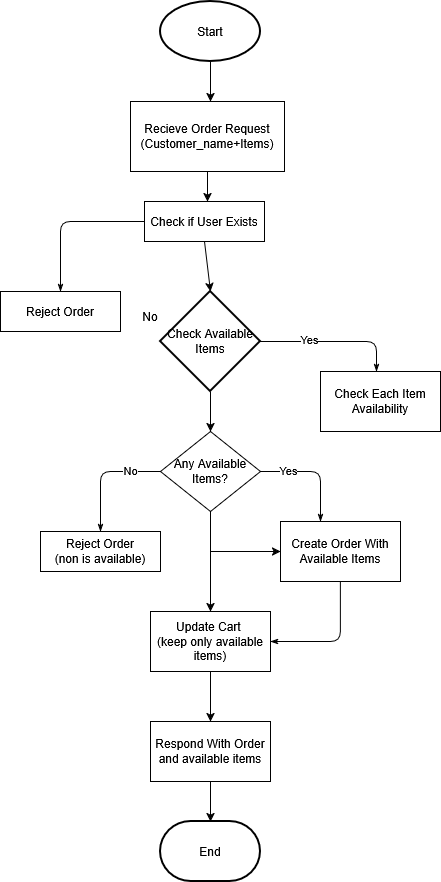

The diagram above was exported from draw.io. Its source (the exported page's mxGraphModel, read from the mxfile embedded in the PNG):
<mxGraphModel dx="786" dy="419" grid="1" gridSize="10" guides="1" tooltips="1" connect="1" arrows="1" fold="1" page="1" pageScale="1" pageWidth="827" pageHeight="1169" math="0" shadow="0">
  <root>
    <mxCell id="0" />
    <mxCell id="1" parent="0" />
    <mxCell id="kszHXoQHpshNOybbSbke-1" parent="1" style="strokeWidth=2;html=1;shape=mxgraph.flowchart.start_1;whiteSpace=wrap;" value="Start" vertex="1">
      <mxGeometry height="60" width="100" x="310" y="10" as="geometry" />
    </mxCell>
    <mxCell id="kszHXoQHpshNOybbSbke-2" edge="1" parent="1" source="kszHXoQHpshNOybbSbke-1" style="endArrow=classic;html=1;rounded=0;exitX=0.5;exitY=1;exitDx=0;exitDy=0;exitPerimeter=0;" value="">
      <mxGeometry height="50" relative="1" width="50" as="geometry">
        <mxPoint x="390" y="250" as="sourcePoint" />
        <mxPoint x="360" y="110" as="targetPoint" />
      </mxGeometry>
    </mxCell>
    <mxCell id="kszHXoQHpshNOybbSbke-3" parent="1" style="rounded=0;whiteSpace=wrap;html=1;" value="&lt;div&gt;Recieve Order Request&lt;/div&gt;&lt;div&gt;(Customer_name+Items)&lt;/div&gt;" vertex="1">
      <mxGeometry height="70" width="154" x="280" y="110" as="geometry" />
    </mxCell>
    <mxCell id="kszHXoQHpshNOybbSbke-4" edge="1" parent="1" source="kszHXoQHpshNOybbSbke-3" style="endArrow=classic;html=1;rounded=0;exitX=0.5;exitY=1;exitDx=0;exitDy=0;" value="">
      <mxGeometry height="50" relative="1" width="50" as="geometry">
        <mxPoint x="390" y="250" as="sourcePoint" />
        <mxPoint x="357" y="210" as="targetPoint" />
      </mxGeometry>
    </mxCell>
    <mxCell id="kszHXoQHpshNOybbSbke-5" parent="1" style="rounded=0;whiteSpace=wrap;html=1;" value="Check if User Exists" vertex="1">
      <mxGeometry height="40" width="120" x="294" y="210" as="geometry" />
    </mxCell>
    <mxCell id="kszHXoQHpshNOybbSbke-6" edge="1" parent="1" source="kszHXoQHpshNOybbSbke-5" style="edgeStyle=orthogonalEdgeStyle;rounded=1;html=1;labelBackgroundColor=none;startArrow=none;startFill=0;startSize=5;endArrow=classicThin;endFill=1;endSize=5;jettySize=auto;orthogonalLoop=1;strokeWidth=1;fontFamily=Verdana;fontSize=8;exitX=0;exitY=0.5;exitDx=0;exitDy=0;entryX=0.5;entryY=0;entryDx=0;entryDy=0;" target="kszHXoQHpshNOybbSbke-8">
      <mxGeometry relative="1" as="geometry">
        <Array as="points">
          <mxPoint x="210" y="230" />
        </Array>
        <mxPoint x="290" y="240" as="sourcePoint" />
        <mxPoint x="210" y="290" as="targetPoint" />
      </mxGeometry>
    </mxCell>
    <mxCell id="kszHXoQHpshNOybbSbke-8" parent="1" style="rounded=0;whiteSpace=wrap;html=1;" value="Reject Order" vertex="1">
      <mxGeometry height="40" width="120" x="150" y="300" as="geometry" />
    </mxCell>
    <mxCell id="kszHXoQHpshNOybbSbke-9" edge="1" parent="1" source="kszHXoQHpshNOybbSbke-5" style="endArrow=classic;html=1;rounded=0;exitX=0.5;exitY=1;exitDx=0;exitDy=0;" value="">
      <mxGeometry height="50" relative="1" width="50" as="geometry">
        <Array as="points" />
        <mxPoint x="360" y="250" as="sourcePoint" />
        <mxPoint x="360" y="300" as="targetPoint" />
      </mxGeometry>
    </mxCell>
    <mxCell id="kszHXoQHpshNOybbSbke-10" parent="1" style="strokeWidth=2;html=1;shape=mxgraph.flowchart.decision;whiteSpace=wrap;" value="Check Available Items" vertex="1">
      <mxGeometry height="100" width="100" x="310" y="300" as="geometry" />
    </mxCell>
    <mxCell id="kszHXoQHpshNOybbSbke-13" parent="1" style="text;html=1;whiteSpace=wrap;strokeColor=none;fillColor=none;align=center;verticalAlign=middle;rounded=0;" value="No" vertex="1">
      <mxGeometry height="30" width="60" x="270" y="310" as="geometry" />
    </mxCell>
    <mxCell id="kszHXoQHpshNOybbSbke-14" edge="1" parent="1" style="edgeStyle=orthogonalEdgeStyle;rounded=1;html=1;labelBackgroundColor=none;startArrow=none;startFill=0;startSize=5;endArrow=classicThin;endFill=1;endSize=5;jettySize=auto;orthogonalLoop=1;strokeWidth=1;fontFamily=Verdana;fontSize=8;">
      <mxGeometry relative="1" as="geometry">
        <mxPoint x="410" y="350" as="sourcePoint" />
        <mxPoint x="526" y="380" as="targetPoint" />
      </mxGeometry>
    </mxCell>
    <mxCell id="kszHXoQHpshNOybbSbke-15" connectable="0" parent="kszHXoQHpshNOybbSbke-14" style="edgeLabel;html=1;align=center;verticalAlign=middle;resizable=0;points=[];" value="Yes" vertex="1">
      <mxGeometry relative="1" x="-0.3425" y="3" as="geometry">
        <mxPoint as="offset" />
      </mxGeometry>
    </mxCell>
    <mxCell id="kszHXoQHpshNOybbSbke-16" parent="1" style="rounded=0;whiteSpace=wrap;html=1;" value="Check Each Item Availability" vertex="1">
      <mxGeometry height="60" width="120" x="470" y="380" as="geometry" />
    </mxCell>
    <mxCell id="kszHXoQHpshNOybbSbke-17" edge="1" parent="1" source="kszHXoQHpshNOybbSbke-10" style="endArrow=classic;html=1;rounded=0;exitX=0.5;exitY=1;exitDx=0;exitDy=0;exitPerimeter=0;" value="">
      <mxGeometry height="50" relative="1" width="50" as="geometry">
        <mxPoint x="390" y="460" as="sourcePoint" />
        <mxPoint x="360" y="440" as="targetPoint" />
      </mxGeometry>
    </mxCell>
    <mxCell id="kszHXoQHpshNOybbSbke-18" parent="1" style="rhombus;whiteSpace=wrap;html=1;" value="Any Available Items?" vertex="1">
      <mxGeometry height="80" width="100" x="310" y="440" as="geometry" />
    </mxCell>
    <mxCell id="kszHXoQHpshNOybbSbke-19" edge="1" parent="1" source="kszHXoQHpshNOybbSbke-18" style="edgeStyle=orthogonalEdgeStyle;rounded=1;html=1;labelBackgroundColor=none;startArrow=none;startFill=0;startSize=5;endArrow=classicThin;endFill=1;endSize=5;jettySize=auto;orthogonalLoop=1;strokeWidth=1;fontFamily=Verdana;fontSize=8;exitX=1;exitY=0.5;exitDx=0;exitDy=0;">
      <mxGeometry relative="1" as="geometry">
        <mxPoint x="420" y="480" as="sourcePoint" />
        <mxPoint x="470" y="530" as="targetPoint" />
      </mxGeometry>
    </mxCell>
    <mxCell id="kszHXoQHpshNOybbSbke-21" connectable="0" parent="kszHXoQHpshNOybbSbke-19" style="edgeLabel;html=1;align=center;verticalAlign=middle;resizable=0;points=[];" value="Yes" vertex="1">
      <mxGeometry relative="1" x="-0.5091" y="2" as="geometry">
        <mxPoint as="offset" />
      </mxGeometry>
    </mxCell>
    <mxCell id="kszHXoQHpshNOybbSbke-20" edge="1" parent="1" source="kszHXoQHpshNOybbSbke-18" style="edgeStyle=orthogonalEdgeStyle;rounded=1;html=1;labelBackgroundColor=none;startArrow=none;startFill=0;startSize=5;endArrow=classicThin;endFill=1;endSize=5;jettySize=auto;orthogonalLoop=1;strokeWidth=1;fontFamily=Verdana;fontSize=8;exitX=0;exitY=0.5;exitDx=0;exitDy=0;">
      <mxGeometry relative="1" as="geometry">
        <Array as="points">
          <mxPoint x="250" y="480" />
        </Array>
        <mxPoint x="364" y="470" as="sourcePoint" />
        <mxPoint x="250" y="540" as="targetPoint" />
      </mxGeometry>
    </mxCell>
    <mxCell id="kszHXoQHpshNOybbSbke-22" connectable="0" parent="kszHXoQHpshNOybbSbke-20" style="edgeLabel;html=1;align=center;verticalAlign=middle;resizable=0;points=[];" value="No" vertex="1">
      <mxGeometry relative="1" x="-0.4833" y="-2" as="geometry">
        <mxPoint as="offset" />
      </mxGeometry>
    </mxCell>
    <mxCell id="kszHXoQHpshNOybbSbke-23" parent="1" style="rounded=0;whiteSpace=wrap;html=1;" value="&lt;div&gt;Reject Order&lt;/div&gt;&lt;div&gt;(non is available)&lt;/div&gt;" vertex="1">
      <mxGeometry height="40" width="120" x="190" y="540" as="geometry" />
    </mxCell>
    <mxCell id="kszHXoQHpshNOybbSbke-24" parent="1" style="rounded=0;whiteSpace=wrap;html=1;" value="Create Order With Available Items" vertex="1">
      <mxGeometry height="60" width="120" x="430" y="530" as="geometry" />
    </mxCell>
    <mxCell id="kszHXoQHpshNOybbSbke-25" edge="1" parent="1" source="kszHXoQHpshNOybbSbke-18" style="endArrow=classic;html=1;rounded=0;exitX=0.5;exitY=1;exitDx=0;exitDy=0;" value="">
      <mxGeometry height="50" relative="1" width="50" as="geometry">
        <mxPoint x="390" y="460" as="sourcePoint" />
        <mxPoint x="360" y="620" as="targetPoint" />
      </mxGeometry>
    </mxCell>
    <mxCell id="kszHXoQHpshNOybbSbke-26" edge="1" parent="1" style="endArrow=classic;html=1;rounded=0;entryX=0;entryY=0.5;entryDx=0;entryDy=0;" target="kszHXoQHpshNOybbSbke-24" value="">
      <mxGeometry height="50" relative="1" width="50" as="geometry">
        <mxPoint x="360" y="560" as="sourcePoint" />
        <mxPoint x="440" y="410" as="targetPoint" />
      </mxGeometry>
    </mxCell>
    <mxCell id="kszHXoQHpshNOybbSbke-27" parent="1" style="rounded=0;whiteSpace=wrap;html=1;" value="&lt;div&gt;Update Cart&amp;nbsp;&lt;/div&gt;&lt;div&gt;(keep only available items)&lt;/div&gt;" vertex="1">
      <mxGeometry height="60" width="120" x="300" y="620" as="geometry" />
    </mxCell>
    <mxCell id="kszHXoQHpshNOybbSbke-28" edge="1" parent="1" source="kszHXoQHpshNOybbSbke-24" style="edgeStyle=orthogonalEdgeStyle;rounded=1;html=1;labelBackgroundColor=none;startArrow=none;startFill=0;startSize=5;endArrow=classicThin;endFill=1;endSize=5;jettySize=auto;orthogonalLoop=1;strokeWidth=1;fontFamily=Verdana;fontSize=8;exitX=0.5;exitY=1;exitDx=0;exitDy=0;entryX=1;entryY=0.5;entryDx=0;entryDy=0;" target="kszHXoQHpshNOybbSbke-27">
      <mxGeometry relative="1" as="geometry">
        <Array as="points">
          <mxPoint x="490" y="650" />
        </Array>
        <mxPoint x="580" y="590" as="sourcePoint" />
        <mxPoint x="480" y="650" as="targetPoint" />
      </mxGeometry>
    </mxCell>
    <mxCell id="kszHXoQHpshNOybbSbke-29" parent="1" style="rounded=0;whiteSpace=wrap;html=1;" value="&lt;div&gt;Respond With Order&lt;/div&gt;&lt;div&gt;and available items&lt;/div&gt;" vertex="1">
      <mxGeometry height="60" width="120" x="300" y="730" as="geometry" />
    </mxCell>
    <mxCell id="kszHXoQHpshNOybbSbke-30" edge="1" parent="1" source="kszHXoQHpshNOybbSbke-27" style="endArrow=classic;html=1;rounded=0;exitX=0.5;exitY=1;exitDx=0;exitDy=0;entryX=0.5;entryY=0;entryDx=0;entryDy=0;" target="kszHXoQHpshNOybbSbke-29" value="">
      <mxGeometry height="50" relative="1" width="50" as="geometry">
        <mxPoint x="390" y="630" as="sourcePoint" />
        <mxPoint x="440" y="580" as="targetPoint" />
      </mxGeometry>
    </mxCell>
    <mxCell id="kszHXoQHpshNOybbSbke-31" parent="1" style="strokeWidth=2;html=1;shape=mxgraph.flowchart.terminator;whiteSpace=wrap;" value="End" vertex="1">
      <mxGeometry height="60" width="100" x="310" y="830" as="geometry" />
    </mxCell>
    <mxCell id="kszHXoQHpshNOybbSbke-32" edge="1" parent="1" source="kszHXoQHpshNOybbSbke-29" style="endArrow=classic;html=1;rounded=0;exitX=0.5;exitY=1;exitDx=0;exitDy=0;entryX=0.5;entryY=0;entryDx=0;entryDy=0;entryPerimeter=0;" target="kszHXoQHpshNOybbSbke-31" value="">
      <mxGeometry height="50" relative="1" width="50" as="geometry">
        <mxPoint x="390" y="870" as="sourcePoint" />
        <mxPoint x="440" y="820" as="targetPoint" />
      </mxGeometry>
    </mxCell>
  </root>
</mxGraphModel>